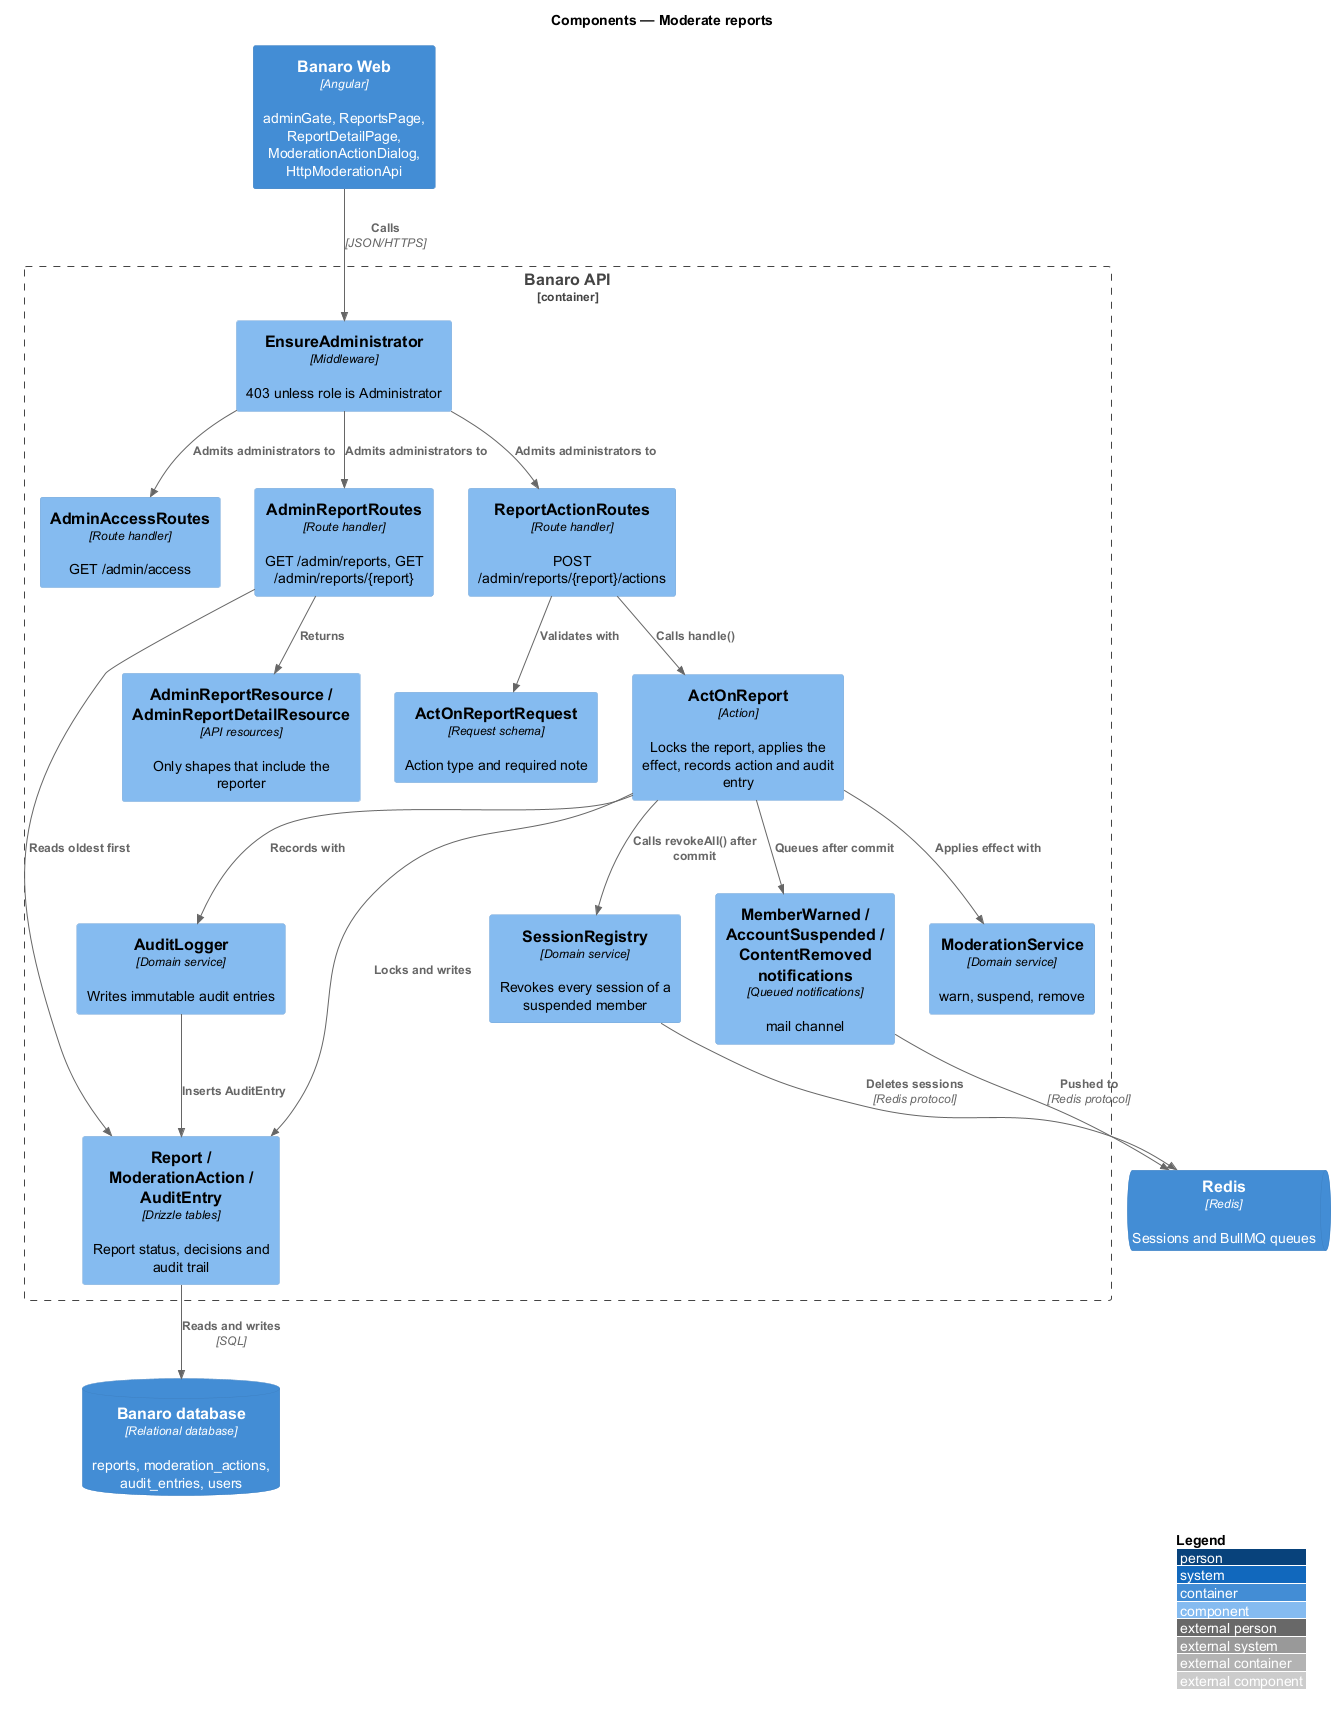

The diagram above was rendered by PlantUML. Its source (embedded in the PNG):
@startuml
!include <C4/C4_Component>
LAYOUT_WITH_LEGEND()
title Components — Moderate reports

Container(web, "Banaro Web", "Angular", "adminGate, ReportsPage, ReportDetailPage, ModerationActionDialog, HttpModerationApi")
ContainerDb(db, "Banaro database", "Relational database", "reports, moderation_actions, audit_entries, users")
ContainerQueue(redis, "Redis", "Redis", "Sessions and BullMQ queues")

Container_Boundary(api, "Banaro API") {
  Component(mw, "EnsureAdministrator", "Middleware", "403 unless role is Administrator")
  Component(access, "AdminAccessRoutes", "Route handler", "GET /admin/access")
  Component(list, "AdminReportRoutes", "Route handler", "GET /admin/reports, GET /admin/reports/{report}")
  Component(actCtrl, "ReportActionRoutes", "Route handler", "POST /admin/reports/{report}/actions")
  Component(req, "ActOnReportRequest", "Request schema", "Action type and required note")
  Component(action, "ActOnReport", "Action", "Locks the report, applies the effect, records action and audit entry")
  Component(moderation, "ModerationService", "Domain service", "warn, suspend, remove")
  Component(sessions, "SessionRegistry", "Domain service", "Revokes every session of a suspended member")
  Component(audit, "AuditLogger", "Domain service", "Writes immutable audit entries")
  Component(models, "Report / ModerationAction / AuditEntry", "Drizzle tables", "Report status, decisions and audit trail")
  Component(resources, "AdminReportResource / AdminReportDetailResource", "API resources", "Only shapes that include the reporter")
  Component(notify, "MemberWarned / AccountSuspended / ContentRemoved notifications", "Queued notifications", "mail channel")
}

Rel(web, mw, "Calls", "JSON/HTTPS")
Rel(mw, access, "Admits administrators to")
Rel(mw, list, "Admits administrators to")
Rel(mw, actCtrl, "Admits administrators to")
Rel(list, resources, "Returns")
Rel(list, models, "Reads oldest first")
Rel(actCtrl, req, "Validates with")
Rel(actCtrl, action, "Calls handle()")
Rel(action, moderation, "Applies effect with")
Rel(action, sessions, "Calls revokeAll() after commit")
Rel(action, audit, "Records with")
Rel(action, models, "Locks and writes")
Rel(audit, models, "Inserts AuditEntry")
Rel(action, notify, "Queues after commit")
Rel(models, db, "Reads and writes", "SQL")
Rel(sessions, redis, "Deletes sessions", "Redis protocol")
Rel(notify, redis, "Pushed to", "Redis protocol")
@enduml